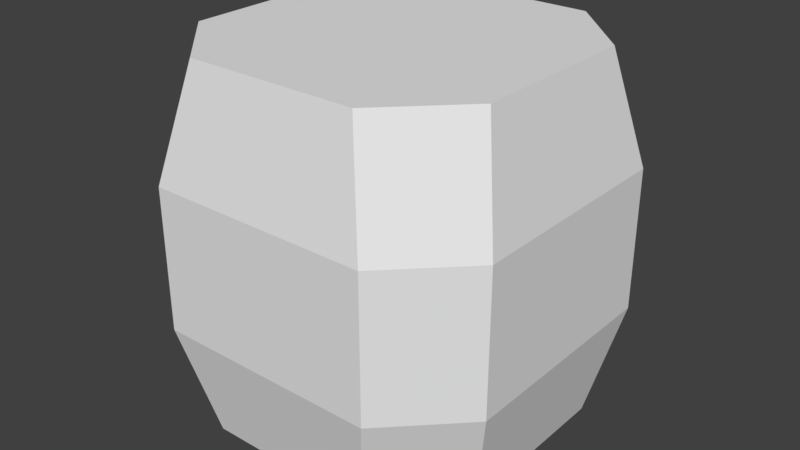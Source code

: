 # Source: barrel.blend  (saved by Blender 2.79.0; exported with 4.5.12 LTS)
import bpy
from mathutils import Matrix  # noqa: F401  (used for matrix-valued properties, if any)

bpy.ops.wm.read_factory_settings(use_empty=True)
scene = bpy.context.scene
scene.name = 'Scene'

# ---- collections
col_collection_1 = bpy.data.collections.new('Collection 1'); scene.collection.children.link(col_collection_1)

# ---- materials (node trees are filled in below, after node groups)
mat_barrel = bpy.data.materials.new('Barrel')
mat_barrel.alpha_threshold = 0.0
mat_barrel.use_transparent_shadow = False
mat_barrel.roughness = 0.5

# ---- material node trees

# ---- world
world_world = bpy.data.worlds.new('World'); scene.world = world_world
world_world.color = (0.05088, 0.05088, 0.05088)
world_world.use_sun_shadow = False
world_world.sun_shadow_jitter_overblur = 0.0
world_world.cycles.sampling_method = 'MANUAL'

# ---- meshes
me_cube_001 = bpy.data.meshes.new('Cube.001')
me_cube_001.from_pydata([(-0.1662, -0.3, 0.0), (-0.3, -0.1662, 5.588e-09), (-0.3, -0.1662, 0.7), (-0.1662, -0.3, 0.7), (-0.3, 0.1662, 0.0), (-0.1662, 0.3, 1.863e-09), (-0.1662, 0.3, 0.7), (-0.3, 0.1662, 0.7), (0.3, -0.1662, 0.0), (0.1662, -0.3, 1.863e-09), (0.1662, -0.3, 0.7), (0.3, -0.1662, 0.7), (0.1662, 0.3, 0.0), (0.3, 0.1662, 1.863e-09), (0.3, 0.1662, 0.7), (0.1662, 0.3, 0.7), (-0.2142, -0.348, 0.2147), (-0.348, -0.2142, 0.2147), (-0.348, -0.2142, 0.4853), (-0.2142, -0.348, 0.4853), (-0.2142, 0.348, 0.4853), (-0.348, 0.2142, 0.4853), (-0.348, 0.2142, 0.2147), (-0.2142, 0.348, 0.2147), (0.348, 0.2142, 0.4853), (0.2142, 0.348, 0.4853), (0.2142, 0.348, 0.2147), (0.348, 0.2142, 0.2147), (0.2142, -0.348, 0.4853), (0.348, -0.2142, 0.4853), (0.348, -0.2142, 0.2147), (0.2142, -0.348, 0.2147)], [], [(14, 15, 6, 7, 2, 3, 10, 11), (13, 27, 30, 8), (17, 18, 21, 22), (18, 2, 7, 21), (9, 31, 16, 0), (5, 23, 26, 12), (28, 10, 3, 19), (23, 20, 25, 26), (24, 14, 11, 29), (20, 6, 15, 25), (27, 24, 29, 30), (4, 5, 12, 13, 8, 9, 0, 1), (31, 28, 19, 16), (19, 3, 2, 18), (23, 5, 4, 22), (27, 13, 12, 26), (31, 9, 8, 30), (0, 16, 17, 1), (16, 19, 18, 17), (6, 20, 21, 7), (20, 23, 22, 21), (14, 24, 25, 15), (24, 27, 26, 25), (10, 28, 29, 11), (28, 31, 30, 29), (1, 17, 22, 4)])
_uv = me_cube_001.uv_layers.new(name='UVMap')
_uv.uv.foreach_set('vector', [0.9465, 0.7151, 0.8595, 0.8891, 0.6434, 0.8891, 0.5565, 0.7151, 0.5565, 0.2829, 0.6434, 0.1089, 0.8595, 0.1089, 0.9465, 0.2829, 0.3618, 7.005e-05, 0.3956, 0.3096, 0.09421, 0.3096, 0.128, 7.024e-05, 0.3956, 0.3096, 0.3956, 0.6904, 0.09421, 0.6904, 0.09421, 0.3096, 0.3956, 0.6904, 0.3618, 0.9999, 0.128, 0.9999, 0.09421, 0.6904, 0.128, 7.007e-05, 0.09421, 0.3096, 0.3956, 0.3096, 0.3618, 7.03e-05, 0.3618, 7.004e-05, 0.3956, 0.3096, 0.09421, 0.3096, 0.128, 7.02e-05, 0.09421, 0.6904, 0.128, 0.9999, 0.3618, 0.9999, 0.3956, 0.6904, 0.3956, 0.3096, 0.3956, 0.6904, 0.09421, 0.6904, 0.09421, 0.3096, 0.3956, 0.6904, 0.3618, 0.9999, 0.128, 0.9999, 0.09421, 0.6904, 0.3956, 0.6904, 0.3618, 0.9999, 0.128, 0.9999, 0.09421, 0.6904, 0.3956, 0.3096, 0.3956, 0.6904, 0.09421, 0.6904, 0.09421, 0.3096, 0.9458, 0.7162, 0.8593, 0.8893, 0.6442, 0.8893, 0.5577, 0.7162, 0.5577, 0.2861, 0.6442, 0.113, 0.8593, 0.113, 0.9458, 0.2861, 0.09421, 0.3096, 0.09421, 0.6904, 0.3956, 0.6904, 0.3956, 0.3096, 0.1249, 0.6877, 0.1249, 0.9999, 0.004079, 0.9999, 0.004079, 0.6877, 0.127, 0.3123, 0.127, 0.000145, 0.2453, 0.0001449, 0.2453, 0.3123, 0.2506, 0.3123, 0.2506, 0.0001449, 0.3723, 0.0001449, 0.3723, 0.3123, 0.3806, 0.3123, 0.3806, 0.0001449, 0.4982, 0.0001449, 0.4982, 0.3123, 0.1249, 0.000145, 0.1249, 0.3123, 0.004079, 0.3123, 0.004079, 0.0001449, 0.1249, 0.3123, 0.1249, 0.6877, 0.004079, 0.6877, 0.004079, 0.3123, 0.127, 0.9999, 0.127, 0.6877, 0.2453, 0.6877, 0.2453, 0.9999, 0.127, 0.6877, 0.127, 0.3123, 0.2453, 0.3123, 0.2453, 0.6877, 0.2506, 0.9999, 0.2506, 0.6877, 0.3723, 0.6877, 0.3723, 0.9999, 0.2506, 0.6877, 0.2506, 0.3123, 0.3723, 0.3123, 0.3723, 0.6877, 0.3806, 0.9999, 0.3806, 0.6877, 0.4982, 0.6877, 0.4982, 0.9999, 0.3806, 0.6877, 0.3806, 0.3123, 0.4982, 0.3123, 0.4982, 0.6877, 0.3618, 7.004e-05, 0.3956, 0.3096, 0.09421, 0.3096, 0.128, 7.02e-05])
_ca = me_cube_001.color_attributes.new('Light', 'BYTE_COLOR', 'CORNER')
_ca.data.foreach_set('color', [1.0, 1.0, 1.0, 1.0, 1.0, 1.0, 1.0, 1.0, 1.0, 1.0, 1.0, 1.0, 1.0, 1.0, 1.0, 1.0, 1.0, 1.0, 1.0, 1.0, 1.0, 1.0, 1.0, 1.0, 1.0, 1.0, 1.0, 1.0, 1.0, 1.0, 1.0, 1.0, 0.0, 0.0, 0.0, 1.0, 0.2307, 0.2307, 0.2307, 1.0, 0.2623, 0.2623, 0.2623, 1.0, 0.0, 0.0, 0.0, 1.0, 0.2623, 0.2623, 0.2623, 1.0, 1.0, 1.0, 1.0, 1.0, 1.0, 1.0, 1.0, 1.0, 0.2623, 0.2623, 0.2623, 1.0, 1.0, 1.0, 1.0, 1.0, 1.0, 1.0, 1.0, 1.0, 1.0, 1.0, 1.0, 1.0, 1.0, 1.0, 1.0, 1.0, 0.0, 0.0, 0.0, 1.0, 0.2623, 0.2623, 0.2623, 1.0, 0.2623, 0.2623, 0.2623, 1.0, 0.0, 0.0, 0.0, 1.0, 0.0, 0.0, 0.0, 1.0, 0.2623, 0.2623, 0.2623, 1.0, 0.2623, 0.2623, 0.2623, 1.0, 0.0, 0.0, 0.0, 1.0, 1.0, 1.0, 1.0, 1.0, 1.0, 1.0, 1.0, 1.0, 1.0, 1.0, 1.0, 1.0, 1.0, 1.0, 1.0, 1.0, 0.2623, 0.2623, 0.2623, 1.0, 1.0, 1.0, 1.0, 1.0, 1.0, 1.0, 1.0, 1.0, 0.2623, 0.2623, 0.2623, 1.0, 1.0, 1.0, 1.0, 1.0, 1.0, 1.0, 1.0, 1.0, 1.0, 1.0, 1.0, 1.0, 1.0, 1.0, 1.0, 1.0, 1.0, 1.0, 1.0, 1.0, 1.0, 1.0, 1.0, 1.0, 1.0, 1.0, 1.0, 1.0, 1.0, 1.0, 1.0, 1.0, 0.2623, 0.2623, 0.2623, 1.0, 1.0, 1.0, 1.0, 1.0, 1.0, 1.0, 1.0, 1.0, 0.2623, 0.2623, 0.2623, 1.0, 0.0, 0.0, 0.0, 1.0, 0.0, 0.0, 0.0, 1.0, 0.0, 0.0, 0.0, 1.0, 0.0, 0.0, 0.0, 1.0, 0.0, 0.0, 0.0, 1.0, 0.0, 0.0, 0.0, 1.0, 0.0, 0.0, 0.0, 1.0, 0.0, 0.0, 0.0, 1.0, 0.2623, 0.2623, 0.2623, 1.0, 1.0, 1.0, 1.0, 1.0, 1.0, 1.0, 1.0, 1.0, 0.2623, 0.2623, 0.2623, 1.0, 1.0, 1.0, 1.0, 1.0, 1.0, 1.0, 1.0, 1.0, 1.0, 1.0, 1.0, 1.0, 1.0, 1.0, 1.0, 1.0, 0.2623, 0.2623, 0.2623, 1.0, 0.0, 0.0, 0.0, 1.0, 0.0, 0.0, 0.0, 1.0, 0.2623, 0.2623, 0.2623, 1.0, 0.2623, 0.2623, 0.2623, 1.0, 0.0, 0.0, 0.0, 1.0, 0.0, 0.0, 0.0, 1.0, 0.2623, 0.2623, 0.2623, 1.0, 0.2623, 0.2623, 0.2623, 1.0, 0.0, 0.0, 0.0, 1.0, 0.0, 0.0, 0.0, 1.0, 0.2623, 0.2623, 0.2623, 1.0, 0.0, 0.0, 0.0, 1.0, 0.2623, 0.2623, 0.2623, 1.0, 0.2623, 0.2623, 0.2623, 1.0, 0.0, 0.0, 0.0, 1.0, 0.2623, 0.2623, 0.2623, 1.0, 1.0, 1.0, 1.0, 1.0, 1.0, 1.0, 1.0, 1.0, 0.2623, 0.2623, 0.2623, 1.0, 1.0, 1.0, 1.0, 1.0, 1.0, 1.0, 1.0, 1.0, 1.0, 1.0, 1.0, 1.0, 1.0, 1.0, 1.0, 1.0, 1.0, 1.0, 1.0, 1.0, 0.2623, 0.2623, 0.2623, 1.0, 0.2623, 0.2623, 0.2623, 1.0, 1.0, 1.0, 1.0, 1.0, 1.0, 1.0, 1.0, 1.0, 1.0, 1.0, 1.0, 1.0, 1.0, 1.0, 1.0, 1.0, 1.0, 1.0, 1.0, 1.0, 1.0, 1.0, 1.0, 1.0, 0.2623, 0.2623, 0.2623, 1.0, 0.2623, 0.2623, 0.2623, 1.0, 1.0, 1.0, 1.0, 1.0, 1.0, 1.0, 1.0, 1.0, 1.0, 1.0, 1.0, 1.0, 1.0, 1.0, 1.0, 1.0, 1.0, 1.0, 1.0, 1.0, 1.0, 1.0, 1.0, 1.0, 0.2623, 0.2623, 0.2623, 1.0, 0.2623, 0.2623, 0.2623, 1.0, 1.0, 1.0, 1.0, 1.0, 0.0, 0.0, 0.0, 1.0, 0.2623, 0.2623, 0.2623, 1.0, 0.2623, 0.2623, 0.2623, 1.0, 0.0, 0.0, 0.0, 1.0])
me_cube_001.materials.append(mat_barrel)
me_cube_001.use_remesh_preserve_volume = False
me_cube_001.use_remesh_preserve_attributes = False
me_cube_001.use_mirror_vertex_groups = False
me_cube_001.update()

# ---- objects
ob_barrel = bpy.data.objects.new('Barrel', me_cube_001)

# ---- transforms, parenting, visibility, modifiers, constraints
ob_barrel.location = (0.0, 0.0, 0.0)
ob_barrel.lineart.crease_threshold = 0.0

# ---- collection membership
col_collection_1.objects.link(ob_barrel)

# ---- scene / render settings (as saved in the file)
scene.frame_start = 1; scene.frame_end = 250; scene.frame_set(20)
scene.render.engine = 'BLENDER_EEVEE_NEXT'
scene.render.resolution_percentage = 50
scene.render.dither_intensity = 0.0
scene.cycles.use_denoising = False
scene.cycles.samples = 128
scene.cycles.sampling_pattern = 'TABULATED_SOBOL'
scene.cycles.use_adaptive_sampling = False
scene.cycles.use_light_tree = False
scene.cycles.blur_glossy = 0.0
scene.cycles.sample_clamp_indirect = 0.0
scene.view_settings.view_transform = 'Standard'
bpy.context.view_layer.update()

# ---- added for rendering (the .blend has no active camera and no usable light): camera, sun
cam_auto = bpy.data.cameras.new('AutoCamera')
cam_auto.lens = 50.0
cam_auto.sensor_width = 36.0
cam_auto.clip_end = 1000.0
ob_auto_camera = bpy.data.objects.new('AutoCamera', cam_auto)
scene.collection.objects.link(ob_auto_camera)
ob_auto_camera.location = (1.11752, -1.34102, 1.24401)
ob_auto_camera.rotation_euler = (1.09748, -7.21219e-08, 0.694738)
scene.camera = ob_auto_camera
light_auto_sun = bpy.data.lights.new('AutoSun', 'SUN')
light_auto_sun.energy = 3.0
light_auto_sun.angle = 0.0523599
ob_auto_sun = bpy.data.objects.new('AutoSun', light_auto_sun)
scene.collection.objects.link(ob_auto_sun)
ob_auto_sun.rotation_euler = (0.872665, 0.174533, 0.523599)
bpy.context.view_layer.update()
